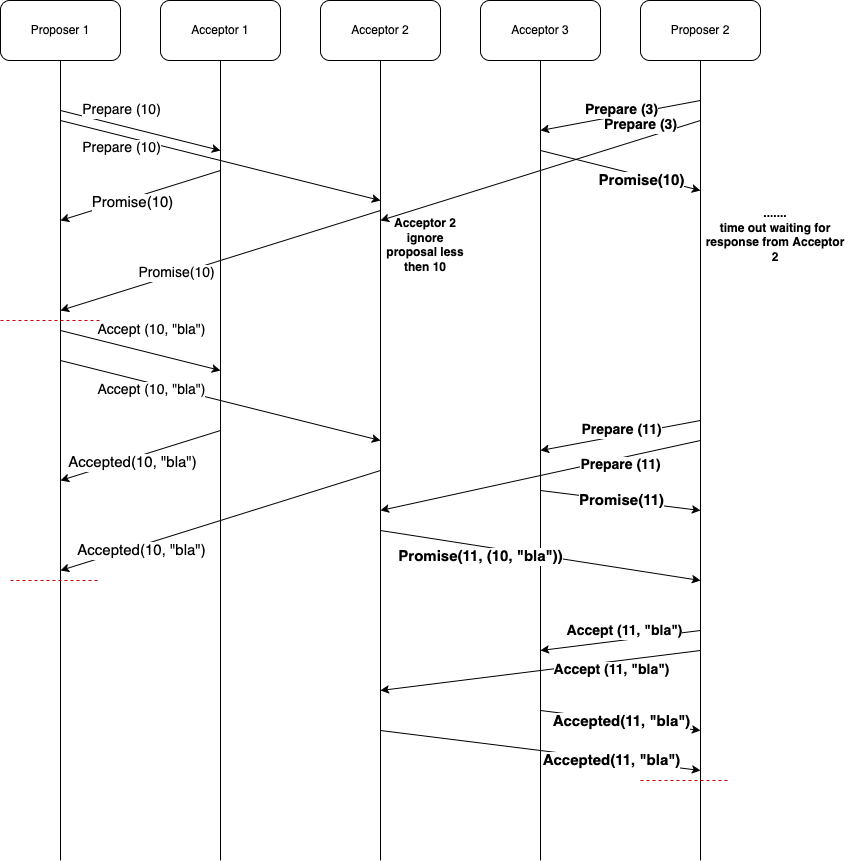

The diagram above was exported from draw.io. Its source (the exported page's mxGraphModel, read from the mxfile embedded in the PNG):
<mxGraphModel dx="1593" dy="820" grid="1" gridSize="10" guides="1" tooltips="1" connect="1" arrows="1" fold="1" page="1" pageScale="1" pageWidth="850" pageHeight="1100" math="0" shadow="0">
  <root>
    <mxCell id="0" />
    <mxCell id="1" parent="0" />
    <mxCell id="fs7mjtJrYKzANQAvG5-U-2" value="" style="endArrow=none;html=1;rounded=0;entryX=0.5;entryY=1;entryDx=0;entryDy=0;entryPerimeter=0;" edge="1" parent="1" target="fs7mjtJrYKzANQAvG5-U-4">
      <mxGeometry width="50" height="50" relative="1" as="geometry">
        <mxPoint x="420" y="1220" as="sourcePoint" />
        <mxPoint x="420" y="420" as="targetPoint" />
      </mxGeometry>
    </mxCell>
    <mxCell id="fs7mjtJrYKzANQAvG5-U-3" value="" style="endArrow=none;html=1;rounded=0;" edge="1" parent="1" target="fs7mjtJrYKzANQAvG5-U-5">
      <mxGeometry width="50" height="50" relative="1" as="geometry">
        <mxPoint x="580" y="1220" as="sourcePoint" />
        <mxPoint x="580" y="420" as="targetPoint" />
      </mxGeometry>
    </mxCell>
    <mxCell id="fs7mjtJrYKzANQAvG5-U-4" value="Proposer 1" style="rounded=1;whiteSpace=wrap;html=1;" vertex="1" parent="1">
      <mxGeometry x="360" y="360" width="120" height="60" as="geometry" />
    </mxCell>
    <mxCell id="fs7mjtJrYKzANQAvG5-U-5" value="Acceptor 1" style="rounded=1;whiteSpace=wrap;html=1;" vertex="1" parent="1">
      <mxGeometry x="520" y="360" width="120" height="60" as="geometry" />
    </mxCell>
    <mxCell id="fs7mjtJrYKzANQAvG5-U-6" value="" style="endArrow=none;html=1;rounded=0;entryX=0.5;entryY=1;entryDx=0;entryDy=0;entryPerimeter=0;" edge="1" parent="1" target="fs7mjtJrYKzANQAvG5-U-8">
      <mxGeometry width="50" height="50" relative="1" as="geometry">
        <mxPoint x="740" y="1220" as="sourcePoint" />
        <mxPoint x="740" y="420" as="targetPoint" />
      </mxGeometry>
    </mxCell>
    <mxCell id="fs7mjtJrYKzANQAvG5-U-7" value="" style="endArrow=none;html=1;rounded=0;" edge="1" parent="1" target="fs7mjtJrYKzANQAvG5-U-9">
      <mxGeometry width="50" height="50" relative="1" as="geometry">
        <mxPoint x="900" y="1220" as="sourcePoint" />
        <mxPoint x="900" y="420" as="targetPoint" />
      </mxGeometry>
    </mxCell>
    <mxCell id="fs7mjtJrYKzANQAvG5-U-8" value="Acceptor 2" style="rounded=1;whiteSpace=wrap;html=1;" vertex="1" parent="1">
      <mxGeometry x="680" y="360" width="120" height="60" as="geometry" />
    </mxCell>
    <mxCell id="fs7mjtJrYKzANQAvG5-U-9" value="Acceptor 3" style="rounded=1;whiteSpace=wrap;html=1;" vertex="1" parent="1">
      <mxGeometry x="840" y="360" width="120" height="60" as="geometry" />
    </mxCell>
    <mxCell id="fs7mjtJrYKzANQAvG5-U-10" value="" style="endArrow=none;html=1;rounded=0;entryX=0.5;entryY=1;entryDx=0;entryDy=0;entryPerimeter=0;" edge="1" parent="1" target="fs7mjtJrYKzANQAvG5-U-12">
      <mxGeometry width="50" height="50" relative="1" as="geometry">
        <mxPoint x="1060" y="1220" as="sourcePoint" />
        <mxPoint x="1060" y="420" as="targetPoint" />
      </mxGeometry>
    </mxCell>
    <mxCell id="fs7mjtJrYKzANQAvG5-U-12" value="Proposer 2" style="rounded=1;whiteSpace=wrap;html=1;" vertex="1" parent="1">
      <mxGeometry x="1000" y="360" width="120" height="60" as="geometry" />
    </mxCell>
    <mxCell id="fs7mjtJrYKzANQAvG5-U-14" value="" style="endArrow=classic;html=1;rounded=0;" edge="1" parent="1">
      <mxGeometry width="50" height="50" relative="1" as="geometry">
        <mxPoint x="420" y="470" as="sourcePoint" />
        <mxPoint x="580" y="510" as="targetPoint" />
      </mxGeometry>
    </mxCell>
    <mxCell id="fs7mjtJrYKzANQAvG5-U-15" value="&lt;span&gt;Prepare (10)&lt;/span&gt;" style="edgeLabel;html=1;align=center;verticalAlign=middle;resizable=0;points=[];fontSize=14;fontStyle=0" vertex="1" connectable="0" parent="fs7mjtJrYKzANQAvG5-U-14">
      <mxGeometry x="0.0412" y="-1" relative="1" as="geometry">
        <mxPoint x="-23" y="-22" as="offset" />
      </mxGeometry>
    </mxCell>
    <mxCell id="fs7mjtJrYKzANQAvG5-U-16" value="" style="endArrow=classic;html=1;rounded=0;" edge="1" parent="1">
      <mxGeometry width="50" height="50" relative="1" as="geometry">
        <mxPoint x="420" y="480" as="sourcePoint" />
        <mxPoint x="740" y="560" as="targetPoint" />
      </mxGeometry>
    </mxCell>
    <mxCell id="fs7mjtJrYKzANQAvG5-U-17" value="&lt;font style=&quot;font-size: 14px;&quot;&gt;&lt;span&gt;Prepare (10)&lt;/span&gt;&lt;/font&gt;" style="edgeLabel;html=1;align=center;verticalAlign=middle;resizable=0;points=[];fontStyle=0" vertex="1" connectable="0" parent="fs7mjtJrYKzANQAvG5-U-16">
      <mxGeometry x="-0.4059" y="-4" relative="1" as="geometry">
        <mxPoint x="-34" as="offset" />
      </mxGeometry>
    </mxCell>
    <mxCell id="fs7mjtJrYKzANQAvG5-U-18" value="" style="endArrow=classic;html=1;rounded=0;" edge="1" parent="1">
      <mxGeometry width="50" height="50" relative="1" as="geometry">
        <mxPoint x="580" y="530" as="sourcePoint" />
        <mxPoint x="420" y="580" as="targetPoint" />
      </mxGeometry>
    </mxCell>
    <mxCell id="fs7mjtJrYKzANQAvG5-U-19" value="&lt;font style=&quot;font-size: 15px;&quot;&gt;&lt;span&gt;Promise(10)&lt;/span&gt;&lt;/font&gt;" style="edgeLabel;html=1;align=center;verticalAlign=middle;resizable=0;points=[];fontStyle=0" vertex="1" connectable="0" parent="fs7mjtJrYKzANQAvG5-U-18">
      <mxGeometry x="0.1274" y="4" relative="1" as="geometry">
        <mxPoint as="offset" />
      </mxGeometry>
    </mxCell>
    <mxCell id="fs7mjtJrYKzANQAvG5-U-20" value="" style="endArrow=classic;html=1;rounded=0;" edge="1" parent="1">
      <mxGeometry width="50" height="50" relative="1" as="geometry">
        <mxPoint x="740" y="570" as="sourcePoint" />
        <mxPoint x="420" y="670" as="targetPoint" />
      </mxGeometry>
    </mxCell>
    <mxCell id="fs7mjtJrYKzANQAvG5-U-21" value="&lt;font style=&quot;font-size: 14px;&quot;&gt;&lt;span&gt;Promise(10)&lt;/span&gt;&lt;/font&gt;" style="edgeLabel;html=1;align=center;verticalAlign=middle;resizable=0;points=[];fontStyle=0" vertex="1" connectable="0" parent="fs7mjtJrYKzANQAvG5-U-20">
      <mxGeometry x="0.2794" y="-1" relative="1" as="geometry">
        <mxPoint as="offset" />
      </mxGeometry>
    </mxCell>
    <mxCell id="fs7mjtJrYKzANQAvG5-U-22" value="" style="endArrow=none;html=1;rounded=0;dashed=1;strokeColor=#CC0000;" edge="1" parent="1">
      <mxGeometry width="50" height="50" relative="1" as="geometry">
        <mxPoint x="360" y="680" as="sourcePoint" />
        <mxPoint x="460" y="680" as="targetPoint" />
      </mxGeometry>
    </mxCell>
    <mxCell id="fs7mjtJrYKzANQAvG5-U-24" value="" style="endArrow=classic;html=1;rounded=0;" edge="1" parent="1">
      <mxGeometry width="50" height="50" relative="1" as="geometry">
        <mxPoint x="420" y="690" as="sourcePoint" />
        <mxPoint x="580" y="730" as="targetPoint" />
      </mxGeometry>
    </mxCell>
    <mxCell id="fs7mjtJrYKzANQAvG5-U-25" value="&lt;span&gt;Accept (10, &quot;bla&quot;)&lt;/span&gt;" style="edgeLabel;html=1;align=center;verticalAlign=middle;resizable=0;points=[];fontSize=14;fontStyle=0" vertex="1" connectable="0" parent="fs7mjtJrYKzANQAvG5-U-24">
      <mxGeometry x="0.0412" y="-1" relative="1" as="geometry">
        <mxPoint x="7" y="-22" as="offset" />
      </mxGeometry>
    </mxCell>
    <mxCell id="fs7mjtJrYKzANQAvG5-U-26" value="" style="endArrow=classic;html=1;rounded=0;" edge="1" parent="1">
      <mxGeometry width="50" height="50" relative="1" as="geometry">
        <mxPoint x="420" y="720" as="sourcePoint" />
        <mxPoint x="740" y="800" as="targetPoint" />
      </mxGeometry>
    </mxCell>
    <mxCell id="fs7mjtJrYKzANQAvG5-U-27" value="&lt;font style=&quot;font-size: 14px;&quot;&gt;&lt;span&gt;Accept (10, &quot;bla&quot;)&lt;/span&gt;&lt;/font&gt;" style="edgeLabel;html=1;align=center;verticalAlign=middle;resizable=0;points=[];fontStyle=0" vertex="1" connectable="0" parent="fs7mjtJrYKzANQAvG5-U-26">
      <mxGeometry x="-0.4059" y="-4" relative="1" as="geometry">
        <mxPoint x="-4" y="2" as="offset" />
      </mxGeometry>
    </mxCell>
    <mxCell id="fs7mjtJrYKzANQAvG5-U-28" value="" style="endArrow=classic;html=1;rounded=0;" edge="1" parent="1">
      <mxGeometry width="50" height="50" relative="1" as="geometry">
        <mxPoint x="580" y="790" as="sourcePoint" />
        <mxPoint x="420" y="840" as="targetPoint" />
      </mxGeometry>
    </mxCell>
    <mxCell id="fs7mjtJrYKzANQAvG5-U-29" value="&lt;font style=&quot;font-size: 15px;&quot;&gt;&lt;span&gt;Accepted(10, &quot;bla&quot;)&lt;/span&gt;&lt;/font&gt;" style="edgeLabel;html=1;align=center;verticalAlign=middle;resizable=0;points=[];fontStyle=0" vertex="1" connectable="0" parent="fs7mjtJrYKzANQAvG5-U-28">
      <mxGeometry x="0.1274" y="4" relative="1" as="geometry">
        <mxPoint as="offset" />
      </mxGeometry>
    </mxCell>
    <mxCell id="fs7mjtJrYKzANQAvG5-U-30" value="" style="endArrow=classic;html=1;rounded=0;" edge="1" parent="1">
      <mxGeometry width="50" height="50" relative="1" as="geometry">
        <mxPoint x="740" y="830" as="sourcePoint" />
        <mxPoint x="420" y="930" as="targetPoint" />
      </mxGeometry>
    </mxCell>
    <mxCell id="fs7mjtJrYKzANQAvG5-U-31" value="&lt;font style=&quot;font-size: 15px;&quot;&gt;&lt;span&gt;Accepted(10, &quot;bla&quot;)&lt;/span&gt;&lt;/font&gt;" style="edgeLabel;html=1;align=center;verticalAlign=middle;resizable=0;points=[];fontStyle=0" vertex="1" connectable="0" parent="fs7mjtJrYKzANQAvG5-U-30">
      <mxGeometry x="0.2794" y="-1" relative="1" as="geometry">
        <mxPoint x="-35" y="17" as="offset" />
      </mxGeometry>
    </mxCell>
    <mxCell id="fs7mjtJrYKzANQAvG5-U-36" value="" style="endArrow=none;html=1;rounded=0;dashed=1;strokeColor=#CC0000;" edge="1" parent="1">
      <mxGeometry width="50" height="50" relative="1" as="geometry">
        <mxPoint x="370" y="940" as="sourcePoint" />
        <mxPoint x="460" y="940" as="targetPoint" />
      </mxGeometry>
    </mxCell>
    <mxCell id="-_zdRsPyUjRWHeFoMF2Q-1" value="" style="endArrow=classic;html=1;rounded=0;" edge="1" parent="1">
      <mxGeometry width="50" height="50" relative="1" as="geometry">
        <mxPoint x="1060" y="460" as="sourcePoint" />
        <mxPoint x="900" y="490" as="targetPoint" />
      </mxGeometry>
    </mxCell>
    <mxCell id="-_zdRsPyUjRWHeFoMF2Q-2" value="&lt;b&gt;Prepare (3)&lt;/b&gt;" style="edgeLabel;html=1;align=center;verticalAlign=middle;resizable=0;points=[];fontSize=14;" vertex="1" connectable="0" parent="-_zdRsPyUjRWHeFoMF2Q-1">
      <mxGeometry x="0.0412" y="-1" relative="1" as="geometry">
        <mxPoint x="4" y="-5" as="offset" />
      </mxGeometry>
    </mxCell>
    <mxCell id="-_zdRsPyUjRWHeFoMF2Q-3" value="" style="endArrow=classic;html=1;rounded=0;" edge="1" parent="1">
      <mxGeometry width="50" height="50" relative="1" as="geometry">
        <mxPoint x="1060" y="480" as="sourcePoint" />
        <mxPoint x="740" y="580" as="targetPoint" />
      </mxGeometry>
    </mxCell>
    <mxCell id="-_zdRsPyUjRWHeFoMF2Q-4" value="&lt;b&gt;Prepare (3)&lt;/b&gt;" style="edgeLabel;html=1;align=center;verticalAlign=middle;resizable=0;points=[];fontSize=14;" vertex="1" connectable="0" parent="-_zdRsPyUjRWHeFoMF2Q-3">
      <mxGeometry x="0.0412" y="-1" relative="1" as="geometry">
        <mxPoint x="107" y="-47" as="offset" />
      </mxGeometry>
    </mxCell>
    <mxCell id="-_zdRsPyUjRWHeFoMF2Q-5" value="" style="endArrow=classic;html=1;rounded=0;" edge="1" parent="1">
      <mxGeometry width="50" height="50" relative="1" as="geometry">
        <mxPoint x="900" y="510" as="sourcePoint" />
        <mxPoint x="1060" y="550" as="targetPoint" />
      </mxGeometry>
    </mxCell>
    <mxCell id="-_zdRsPyUjRWHeFoMF2Q-6" value="&lt;font style=&quot;font-size: 15px;&quot;&gt;&lt;b&gt;Promise(10)&lt;/b&gt;&lt;/font&gt;" style="edgeLabel;html=1;align=center;verticalAlign=middle;resizable=0;points=[];" vertex="1" connectable="0" parent="-_zdRsPyUjRWHeFoMF2Q-5">
      <mxGeometry x="0.1274" y="4" relative="1" as="geometry">
        <mxPoint x="9" y="11" as="offset" />
      </mxGeometry>
    </mxCell>
    <mxCell id="-_zdRsPyUjRWHeFoMF2Q-7" value="&lt;div align=&quot;center&quot;&gt;.......&lt;br&gt;time out waiting for response from Acceptor 2&lt;/div&gt;" style="text;html=1;align=center;verticalAlign=middle;whiteSpace=wrap;rounded=0;fontStyle=1" vertex="1" parent="1">
      <mxGeometry x="1060" y="580" width="150" height="30" as="geometry" />
    </mxCell>
    <mxCell id="-_zdRsPyUjRWHeFoMF2Q-8" value="Acceptor 2 ignore proposal less then 10" style="text;html=1;align=center;verticalAlign=middle;whiteSpace=wrap;rounded=0;fontStyle=1" vertex="1" parent="1">
      <mxGeometry x="740" y="590" width="90" height="30" as="geometry" />
    </mxCell>
    <mxCell id="-_zdRsPyUjRWHeFoMF2Q-13" value="" style="endArrow=classic;html=1;rounded=0;" edge="1" parent="1">
      <mxGeometry width="50" height="50" relative="1" as="geometry">
        <mxPoint x="1060" y="780" as="sourcePoint" />
        <mxPoint x="900" y="810" as="targetPoint" />
      </mxGeometry>
    </mxCell>
    <mxCell id="-_zdRsPyUjRWHeFoMF2Q-14" value="&lt;b&gt;Prepare (11)&lt;/b&gt;" style="edgeLabel;html=1;align=center;verticalAlign=middle;resizable=0;points=[];fontSize=14;" vertex="1" connectable="0" parent="-_zdRsPyUjRWHeFoMF2Q-13">
      <mxGeometry x="0.0412" y="-1" relative="1" as="geometry">
        <mxPoint x="4" y="-5" as="offset" />
      </mxGeometry>
    </mxCell>
    <mxCell id="-_zdRsPyUjRWHeFoMF2Q-15" value="" style="endArrow=classic;html=1;rounded=0;" edge="1" parent="1">
      <mxGeometry width="50" height="50" relative="1" as="geometry">
        <mxPoint x="1060" y="800" as="sourcePoint" />
        <mxPoint x="740" y="870" as="targetPoint" />
      </mxGeometry>
    </mxCell>
    <mxCell id="-_zdRsPyUjRWHeFoMF2Q-16" value="&lt;b&gt;Prepare (11)&lt;/b&gt;" style="edgeLabel;html=1;align=center;verticalAlign=middle;resizable=0;points=[];fontSize=14;" vertex="1" connectable="0" parent="-_zdRsPyUjRWHeFoMF2Q-15">
      <mxGeometry x="0.0412" y="-1" relative="1" as="geometry">
        <mxPoint x="87" y="-11" as="offset" />
      </mxGeometry>
    </mxCell>
    <mxCell id="-_zdRsPyUjRWHeFoMF2Q-17" value="" style="endArrow=classic;html=1;rounded=0;" edge="1" parent="1">
      <mxGeometry width="50" height="50" relative="1" as="geometry">
        <mxPoint x="740" y="890" as="sourcePoint" />
        <mxPoint x="1060" y="940" as="targetPoint" />
      </mxGeometry>
    </mxCell>
    <mxCell id="-_zdRsPyUjRWHeFoMF2Q-18" value="&lt;font style=&quot;font-size: 15px;&quot;&gt;&lt;b&gt;Promise(11, (10, &quot;bla&quot;))&lt;/b&gt;&lt;/font&gt;" style="edgeLabel;html=1;align=center;verticalAlign=middle;resizable=0;points=[];" vertex="1" connectable="0" parent="-_zdRsPyUjRWHeFoMF2Q-17">
      <mxGeometry x="0.2794" y="-1" relative="1" as="geometry">
        <mxPoint x="-105" y="-7" as="offset" />
      </mxGeometry>
    </mxCell>
    <mxCell id="-_zdRsPyUjRWHeFoMF2Q-19" value="" style="endArrow=classic;html=1;rounded=0;" edge="1" parent="1">
      <mxGeometry width="50" height="50" relative="1" as="geometry">
        <mxPoint x="900" y="850" as="sourcePoint" />
        <mxPoint x="1060" y="870" as="targetPoint" />
      </mxGeometry>
    </mxCell>
    <mxCell id="-_zdRsPyUjRWHeFoMF2Q-20" value="&lt;font style=&quot;font-size: 15px;&quot;&gt;&lt;b&gt;Promise(11)&lt;/b&gt;&lt;/font&gt;" style="edgeLabel;html=1;align=center;verticalAlign=middle;resizable=0;points=[];" vertex="1" connectable="0" parent="-_zdRsPyUjRWHeFoMF2Q-19">
      <mxGeometry x="0.2794" y="-1" relative="1" as="geometry">
        <mxPoint x="-22" y="-4" as="offset" />
      </mxGeometry>
    </mxCell>
    <mxCell id="-_zdRsPyUjRWHeFoMF2Q-21" value="" style="endArrow=classic;html=1;rounded=0;" edge="1" parent="1">
      <mxGeometry width="50" height="50" relative="1" as="geometry">
        <mxPoint x="1060" y="990" as="sourcePoint" />
        <mxPoint x="900" y="1010" as="targetPoint" />
      </mxGeometry>
    </mxCell>
    <mxCell id="-_zdRsPyUjRWHeFoMF2Q-22" value="&lt;b&gt;Accept (11, &quot;bla&quot;)&lt;/b&gt;" style="edgeLabel;html=1;align=center;verticalAlign=middle;resizable=0;points=[];fontSize=14;" vertex="1" connectable="0" parent="-_zdRsPyUjRWHeFoMF2Q-21">
      <mxGeometry x="0.0412" y="-1" relative="1" as="geometry">
        <mxPoint x="7" y="-9" as="offset" />
      </mxGeometry>
    </mxCell>
    <mxCell id="-_zdRsPyUjRWHeFoMF2Q-23" value="" style="endArrow=classic;html=1;rounded=0;" edge="1" parent="1">
      <mxGeometry width="50" height="50" relative="1" as="geometry">
        <mxPoint x="1060" y="1010" as="sourcePoint" />
        <mxPoint x="740" y="1050" as="targetPoint" />
      </mxGeometry>
    </mxCell>
    <mxCell id="-_zdRsPyUjRWHeFoMF2Q-24" value="&lt;b&gt;Accept (11, &quot;bla&quot;)&lt;/b&gt;" style="edgeLabel;html=1;align=center;verticalAlign=middle;resizable=0;points=[];fontSize=14;" vertex="1" connectable="0" parent="-_zdRsPyUjRWHeFoMF2Q-23">
      <mxGeometry x="0.0412" y="-1" relative="1" as="geometry">
        <mxPoint x="77" as="offset" />
      </mxGeometry>
    </mxCell>
    <mxCell id="-_zdRsPyUjRWHeFoMF2Q-25" value="" style="endArrow=classic;html=1;rounded=0;" edge="1" parent="1">
      <mxGeometry width="50" height="50" relative="1" as="geometry">
        <mxPoint x="900" y="1070" as="sourcePoint" />
        <mxPoint x="1060" y="1090" as="targetPoint" />
      </mxGeometry>
    </mxCell>
    <mxCell id="-_zdRsPyUjRWHeFoMF2Q-26" value="&lt;font style=&quot;font-size: 15px;&quot;&gt;&lt;b&gt;Accepted(11, &quot;bla&quot;)&lt;/b&gt;&lt;/font&gt;" style="edgeLabel;html=1;align=center;verticalAlign=middle;resizable=0;points=[];" vertex="1" connectable="0" parent="-_zdRsPyUjRWHeFoMF2Q-25">
      <mxGeometry x="0.2794" y="-1" relative="1" as="geometry">
        <mxPoint x="-22" y="-3" as="offset" />
      </mxGeometry>
    </mxCell>
    <mxCell id="-_zdRsPyUjRWHeFoMF2Q-27" value="" style="endArrow=classic;html=1;rounded=0;" edge="1" parent="1">
      <mxGeometry width="50" height="50" relative="1" as="geometry">
        <mxPoint x="740" y="1090" as="sourcePoint" />
        <mxPoint x="1060" y="1130" as="targetPoint" />
      </mxGeometry>
    </mxCell>
    <mxCell id="-_zdRsPyUjRWHeFoMF2Q-28" value="&lt;font style=&quot;font-size: 15px;&quot;&gt;&lt;b&gt;Accepted(11, &quot;bla&quot;)&lt;/b&gt;&lt;/font&gt;" style="edgeLabel;html=1;align=center;verticalAlign=middle;resizable=0;points=[];" vertex="1" connectable="0" parent="-_zdRsPyUjRWHeFoMF2Q-27">
      <mxGeometry x="0.2794" y="-1" relative="1" as="geometry">
        <mxPoint x="26" y="3" as="offset" />
      </mxGeometry>
    </mxCell>
    <mxCell id="-_zdRsPyUjRWHeFoMF2Q-37" value="" style="endArrow=none;html=1;rounded=0;dashed=1;strokeColor=#CC0000;" edge="1" parent="1">
      <mxGeometry width="50" height="50" relative="1" as="geometry">
        <mxPoint x="1000" y="1140" as="sourcePoint" />
        <mxPoint x="1090" y="1140" as="targetPoint" />
      </mxGeometry>
    </mxCell>
  </root>
</mxGraphModel>